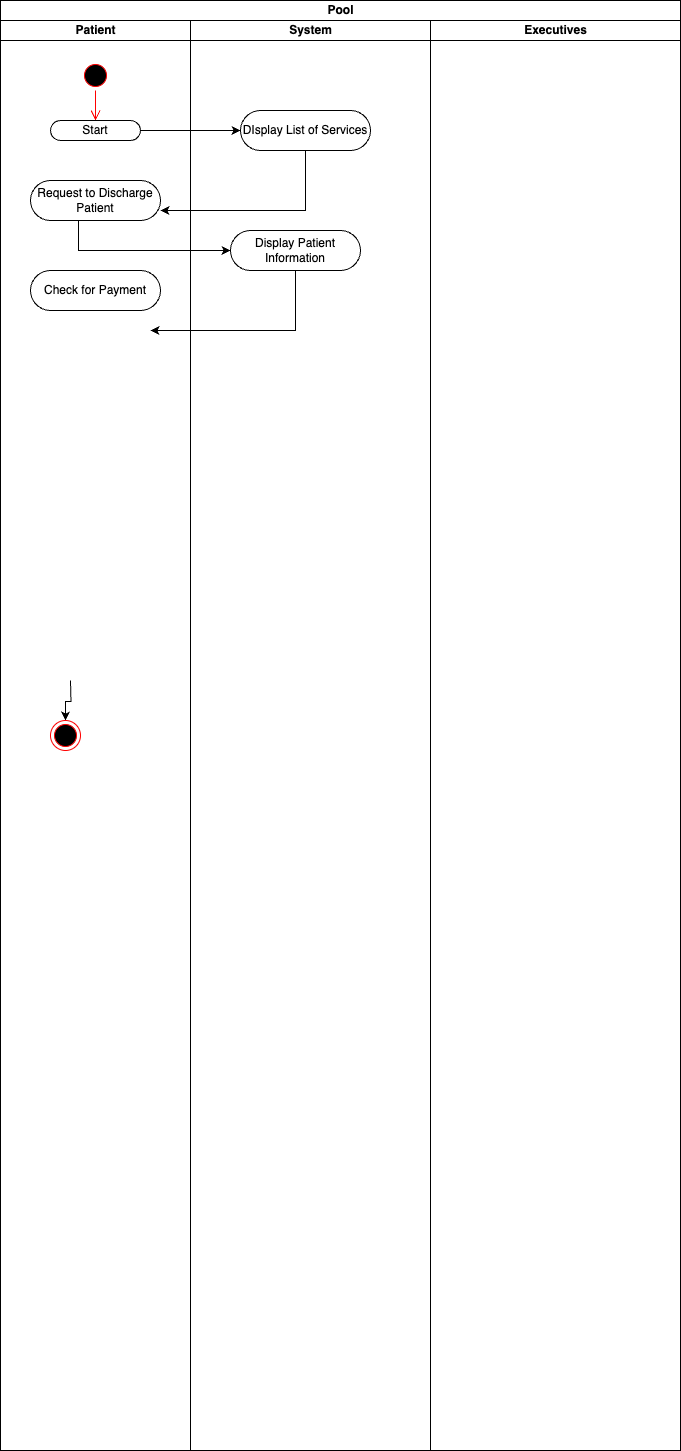

The diagram above was exported from draw.io. Its source (the exported page's mxGraphModel, read from the mxfile embedded in the PNG):
<mxGraphModel dx="954" dy="640" grid="1" gridSize="10" guides="1" tooltips="1" connect="1" arrows="1" fold="1" page="1" pageScale="1" pageWidth="850" pageHeight="1100" math="0" shadow="0">
  <root>
    <mxCell id="0" />
    <mxCell id="1" parent="0" />
    <mxCell id="IWqwc0zPfB5A9naW6DhN-9" value="" style="edgeStyle=orthogonalEdgeStyle;rounded=0;orthogonalLoop=1;jettySize=auto;html=1;" parent="1" target="IWqwc0zPfB5A9naW6DhN-8" edge="1">
      <mxGeometry relative="1" as="geometry">
        <mxPoint x="150" y="690" as="sourcePoint" />
      </mxGeometry>
    </mxCell>
    <mxCell id="IWqwc0zPfB5A9naW6DhN-8" value="" style="ellipse;html=1;shape=endState;fillColor=#000000;strokeColor=#ff0000;" parent="1" vertex="1">
      <mxGeometry x="130" y="730" width="30" height="30" as="geometry" />
    </mxCell>
    <mxCell id="Hi9cztOsXVtGHwQsmJno-4" value="Pool" style="swimlane;childLayout=stackLayout;resizeParent=1;resizeParentMax=0;startSize=20;html=1;" parent="1" vertex="1">
      <mxGeometry x="80" y="10" width="680" height="1450" as="geometry" />
    </mxCell>
    <mxCell id="Hi9cztOsXVtGHwQsmJno-5" value="Patient" style="swimlane;startSize=20;html=1;" parent="Hi9cztOsXVtGHwQsmJno-4" vertex="1">
      <mxGeometry y="20" width="190" height="1430" as="geometry" />
    </mxCell>
    <mxCell id="bNPx3kuCwpVUXOduSung-5" value="" style="edgeStyle=orthogonalEdgeStyle;html=1;verticalAlign=bottom;endArrow=open;endSize=8;strokeColor=#ff0000;rounded=0;" parent="Hi9cztOsXVtGHwQsmJno-5" source="bNPx3kuCwpVUXOduSung-4" edge="1">
      <mxGeometry relative="1" as="geometry">
        <mxPoint x="95" y="100" as="targetPoint" />
      </mxGeometry>
    </mxCell>
    <mxCell id="bNPx3kuCwpVUXOduSung-4" value="" style="ellipse;html=1;shape=startState;fillColor=#000000;strokeColor=#ff0000;" parent="Hi9cztOsXVtGHwQsmJno-5" vertex="1">
      <mxGeometry x="80" y="40" width="30" height="30" as="geometry" />
    </mxCell>
    <mxCell id="Hi9cztOsXVtGHwQsmJno-2" value="Start" style="rounded=1;whiteSpace=wrap;html=1;arcSize=50;" parent="Hi9cztOsXVtGHwQsmJno-5" vertex="1">
      <mxGeometry x="50" y="100" width="90" height="20" as="geometry" />
    </mxCell>
    <mxCell id="Hi9cztOsXVtGHwQsmJno-8" style="edgeStyle=orthogonalEdgeStyle;rounded=0;orthogonalLoop=1;jettySize=auto;html=1;exitX=0.5;exitY=1;exitDx=0;exitDy=0;" parent="Hi9cztOsXVtGHwQsmJno-5" source="Hi9cztOsXVtGHwQsmJno-2" target="Hi9cztOsXVtGHwQsmJno-2" edge="1">
      <mxGeometry relative="1" as="geometry" />
    </mxCell>
    <mxCell id="Hi9cztOsXVtGHwQsmJno-3" value="Request to Discharge Patient" style="rounded=1;whiteSpace=wrap;html=1;arcSize=50;" parent="Hi9cztOsXVtGHwQsmJno-5" vertex="1">
      <mxGeometry x="30" y="160" width="130" height="40" as="geometry" />
    </mxCell>
    <mxCell id="Hi9cztOsXVtGHwQsmJno-17" value="Check for Payment" style="rounded=1;whiteSpace=wrap;html=1;arcSize=50;" parent="Hi9cztOsXVtGHwQsmJno-5" vertex="1">
      <mxGeometry x="30" y="250" width="130" height="40" as="geometry" />
    </mxCell>
    <mxCell id="Hi9cztOsXVtGHwQsmJno-18" style="edgeStyle=orthogonalEdgeStyle;rounded=0;orthogonalLoop=1;jettySize=auto;html=1;exitX=0.5;exitY=1;exitDx=0;exitDy=0;" parent="Hi9cztOsXVtGHwQsmJno-5" source="Hi9cztOsXVtGHwQsmJno-17" target="Hi9cztOsXVtGHwQsmJno-17" edge="1">
      <mxGeometry relative="1" as="geometry" />
    </mxCell>
    <mxCell id="Hi9cztOsXVtGHwQsmJno-20" value="" style="endArrow=classic;html=1;rounded=0;exitX=0.369;exitY=0.995;exitDx=0;exitDy=0;exitPerimeter=0;" parent="Hi9cztOsXVtGHwQsmJno-5" source="Hi9cztOsXVtGHwQsmJno-3" edge="1">
      <mxGeometry width="50" height="50" relative="1" as="geometry">
        <mxPoint x="80" y="230" as="sourcePoint" />
        <mxPoint x="230" y="230" as="targetPoint" />
        <Array as="points">
          <mxPoint x="78" y="230" />
        </Array>
      </mxGeometry>
    </mxCell>
    <mxCell id="Hi9cztOsXVtGHwQsmJno-6" value="System" style="swimlane;startSize=20;html=1;" parent="Hi9cztOsXVtGHwQsmJno-4" vertex="1">
      <mxGeometry x="190" y="20" width="240" height="1430" as="geometry" />
    </mxCell>
    <mxCell id="Hi9cztOsXVtGHwQsmJno-15" value="DIsplay List of Services" style="rounded=1;whiteSpace=wrap;html=1;arcSize=50;" parent="Hi9cztOsXVtGHwQsmJno-6" vertex="1">
      <mxGeometry x="50" y="90" width="130" height="40" as="geometry" />
    </mxCell>
    <mxCell id="Hi9cztOsXVtGHwQsmJno-19" value="" style="endArrow=classic;html=1;rounded=0;exitX=0.5;exitY=1;exitDx=0;exitDy=0;entryX=0;entryY=0.5;entryDx=0;entryDy=0;" parent="Hi9cztOsXVtGHwQsmJno-6" target="Hi9cztOsXVtGHwQsmJno-15" edge="1">
      <mxGeometry width="50" height="50" relative="1" as="geometry">
        <mxPoint x="-50" y="110" as="sourcePoint" />
        <mxPoint x="65" y="100" as="targetPoint" />
        <Array as="points" />
      </mxGeometry>
    </mxCell>
    <mxCell id="Hi9cztOsXVtGHwQsmJno-22" value="Display Patient Information" style="rounded=1;whiteSpace=wrap;html=1;arcSize=50;" parent="Hi9cztOsXVtGHwQsmJno-6" vertex="1">
      <mxGeometry x="40" y="210" width="130" height="40" as="geometry" />
    </mxCell>
    <mxCell id="Hi9cztOsXVtGHwQsmJno-24" value="" style="endArrow=classic;html=1;rounded=0;exitX=0.5;exitY=1;exitDx=0;exitDy=0;entryX=1;entryY=0.75;entryDx=0;entryDy=0;" parent="Hi9cztOsXVtGHwQsmJno-6" edge="1">
      <mxGeometry width="50" height="50" relative="1" as="geometry">
        <mxPoint x="105" y="250" as="sourcePoint" />
        <mxPoint x="-40" y="310" as="targetPoint" />
        <Array as="points">
          <mxPoint x="105" y="310" />
        </Array>
      </mxGeometry>
    </mxCell>
    <mxCell id="Hi9cztOsXVtGHwQsmJno-7" value="Executives" style="swimlane;startSize=20;html=1;" parent="Hi9cztOsXVtGHwQsmJno-4" vertex="1">
      <mxGeometry x="430" y="20" width="250" height="1430" as="geometry" />
    </mxCell>
    <mxCell id="Hi9cztOsXVtGHwQsmJno-16" value="" style="endArrow=classic;html=1;rounded=0;exitX=0.5;exitY=1;exitDx=0;exitDy=0;entryX=1;entryY=0.75;entryDx=0;entryDy=0;" parent="Hi9cztOsXVtGHwQsmJno-4" source="Hi9cztOsXVtGHwQsmJno-15" target="Hi9cztOsXVtGHwQsmJno-3" edge="1">
      <mxGeometry width="50" height="50" relative="1" as="geometry">
        <mxPoint x="300" y="230" as="sourcePoint" />
        <mxPoint x="160" y="290" as="targetPoint" />
        <Array as="points">
          <mxPoint x="305" y="210" />
        </Array>
      </mxGeometry>
    </mxCell>
  </root>
</mxGraphModel>